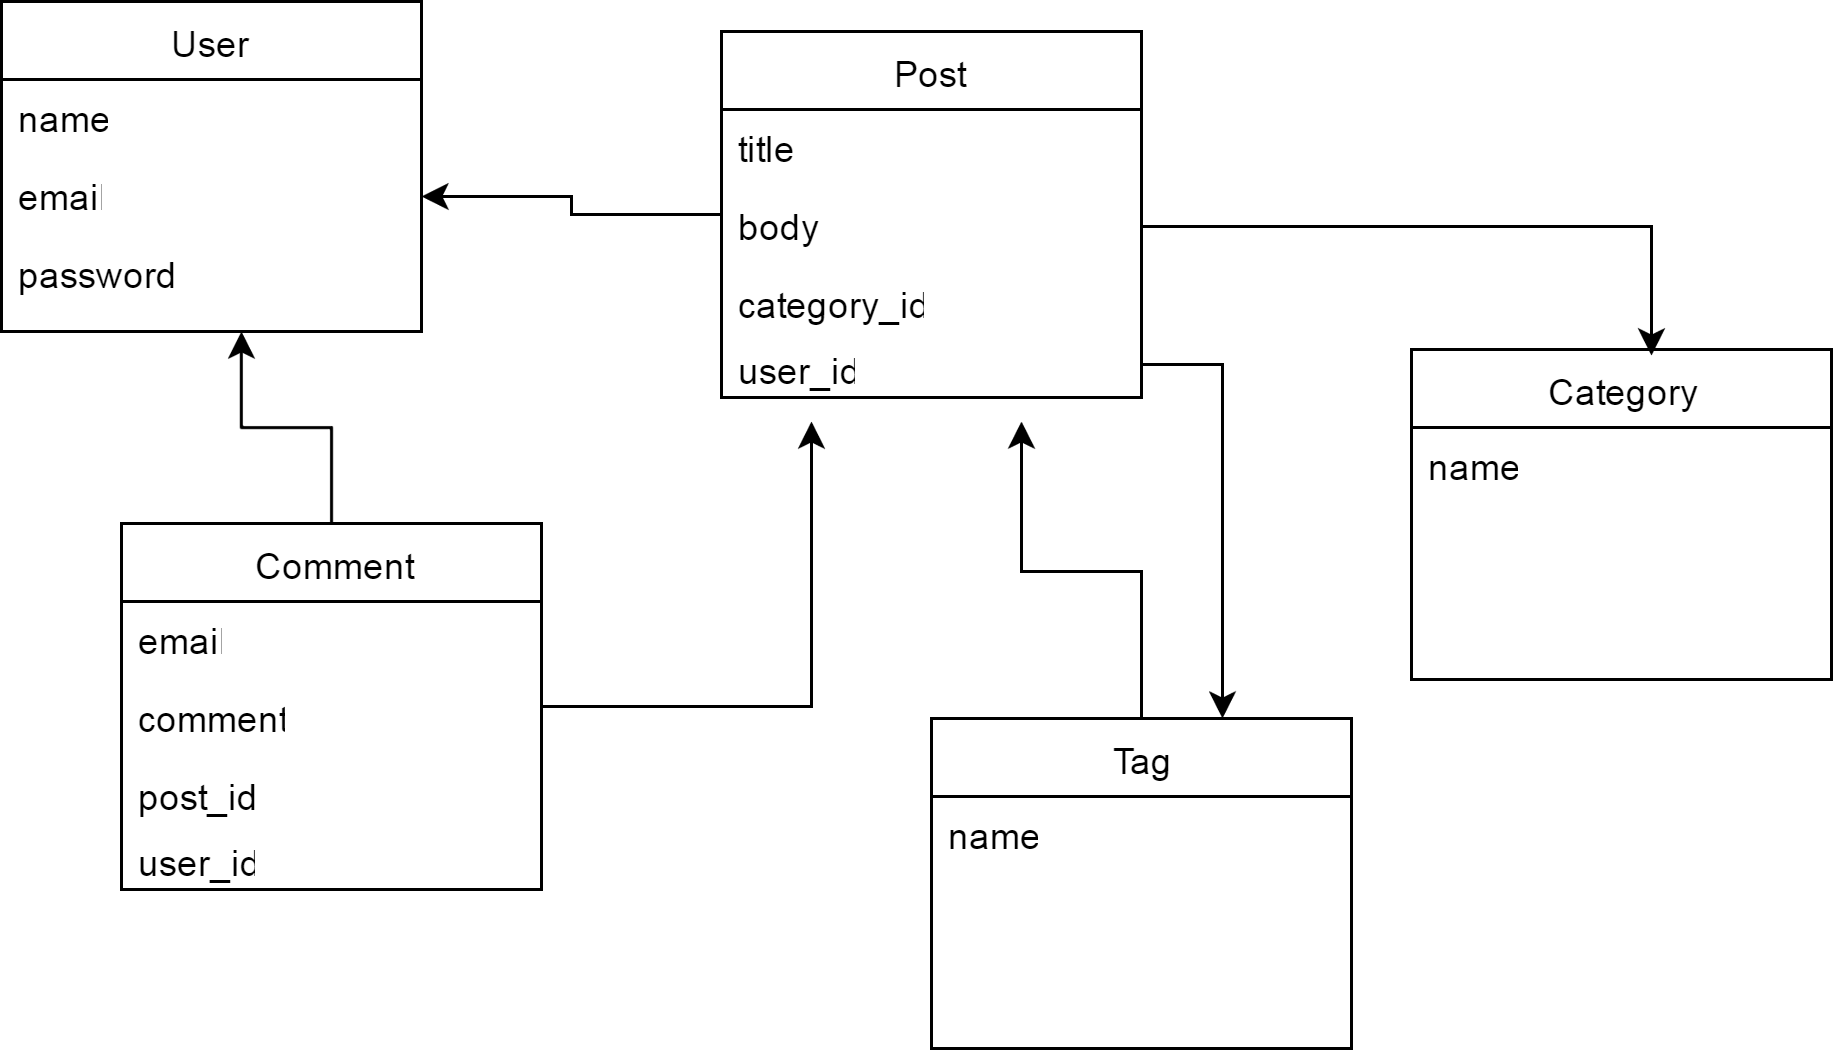

The diagram above was exported from draw.io. Its source (the exported page's mxGraphModel, read from the mxfile embedded in the PNG):
<mxGraphModel dx="530" dy="350" grid="1" gridSize="10" guides="1" tooltips="1" connect="1" arrows="1" fold="1" page="1" pageScale="1" pageWidth="850" pageHeight="1100" background="#ffffff" math="0" shadow="0">
  <root>
    <mxCell id="0" />
    <mxCell id="1" parent="0" />
    <mxCell id="2" value="User" style="swimlane;html=1;fontStyle=0;childLayout=stackLayout;horizontal=1;startSize=26;fillColor=none;horizontalStack=0;resizeParent=1;resizeLast=0;collapsible=1;marginBottom=0;swimlaneFillColor=#ffffff;" vertex="1" parent="1">
      <mxGeometry x="70" y="80" width="140" height="110" as="geometry" />
    </mxCell>
    <mxCell id="3" value="name" style="text;html=1;strokeColor=none;fillColor=none;align=left;verticalAlign=top;spacingLeft=4;spacingRight=4;whiteSpace=wrap;overflow=hidden;rotatable=0;points=[[0,0.5],[1,0.5]];portConstraint=eastwest;" vertex="1" parent="2">
      <mxGeometry y="26" width="140" height="26" as="geometry" />
    </mxCell>
    <mxCell id="4" value="email" style="text;html=1;strokeColor=none;fillColor=none;align=left;verticalAlign=top;spacingLeft=4;spacingRight=4;whiteSpace=wrap;overflow=hidden;rotatable=0;points=[[0,0.5],[1,0.5]];portConstraint=eastwest;" vertex="1" parent="2">
      <mxGeometry y="52" width="140" height="26" as="geometry" />
    </mxCell>
    <mxCell id="5" value="password" style="text;html=1;strokeColor=none;fillColor=none;align=left;verticalAlign=top;spacingLeft=4;spacingRight=4;whiteSpace=wrap;overflow=hidden;rotatable=0;points=[[0,0.5],[1,0.5]];portConstraint=eastwest;" vertex="1" parent="2">
      <mxGeometry y="78" width="140" height="26" as="geometry" />
    </mxCell>
    <mxCell id="10" style="edgeStyle=orthogonalEdgeStyle;rounded=0;html=1;jettySize=auto;orthogonalLoop=1;entryX=1;entryY=0.5;" edge="1" parent="1" source="6" target="4">
      <mxGeometry relative="1" as="geometry">
        <mxPoint x="380" y="230" as="targetPoint" />
        <Array as="points" />
      </mxGeometry>
    </mxCell>
    <mxCell id="6" value="Post" style="swimlane;html=1;fontStyle=0;childLayout=stackLayout;horizontal=1;startSize=26;fillColor=none;horizontalStack=0;resizeParent=1;resizeLast=0;collapsible=1;marginBottom=0;swimlaneFillColor=#ffffff;" vertex="1" parent="1">
      <mxGeometry x="310" y="90" width="140" height="122" as="geometry">
        <mxRectangle x="310" y="90" width="60" height="26" as="alternateBounds" />
      </mxGeometry>
    </mxCell>
    <mxCell id="7" value="title" style="text;html=1;strokeColor=none;fillColor=none;align=left;verticalAlign=top;spacingLeft=4;spacingRight=4;whiteSpace=wrap;overflow=hidden;rotatable=0;points=[[0,0.5],[1,0.5]];portConstraint=eastwest;" vertex="1" parent="6">
      <mxGeometry y="26" width="140" height="26" as="geometry" />
    </mxCell>
    <mxCell id="8" value="body" style="text;html=1;strokeColor=none;fillColor=none;align=left;verticalAlign=top;spacingLeft=4;spacingRight=4;whiteSpace=wrap;overflow=hidden;rotatable=0;points=[[0,0.5],[1,0.5]];portConstraint=eastwest;" vertex="1" parent="6">
      <mxGeometry y="52" width="140" height="26" as="geometry" />
    </mxCell>
    <mxCell id="9" value="category_id" style="text;html=1;strokeColor=none;fillColor=none;align=left;verticalAlign=top;spacingLeft=4;spacingRight=4;whiteSpace=wrap;overflow=hidden;rotatable=0;points=[[0,0.5],[1,0.5]];portConstraint=eastwest;" vertex="1" parent="6">
      <mxGeometry y="78" width="140" height="22" as="geometry" />
    </mxCell>
    <mxCell id="11" value="user_id" style="text;html=1;strokeColor=none;fillColor=none;align=left;verticalAlign=top;spacingLeft=4;spacingRight=4;whiteSpace=wrap;overflow=hidden;rotatable=0;points=[[0,0.5],[1,0.5]];portConstraint=eastwest;" vertex="1" parent="6">
      <mxGeometry y="100" width="140" height="22" as="geometry" />
    </mxCell>
    <mxCell id="17" style="edgeStyle=orthogonalEdgeStyle;rounded=0;html=1;jettySize=auto;orthogonalLoop=1;" edge="1" parent="1" source="12">
      <mxGeometry relative="1" as="geometry">
        <mxPoint x="340" y="220" as="targetPoint" />
      </mxGeometry>
    </mxCell>
    <mxCell id="30" style="edgeStyle=orthogonalEdgeStyle;rounded=0;html=1;jettySize=auto;orthogonalLoop=1;" edge="1" parent="1" source="12">
      <mxGeometry relative="1" as="geometry">
        <mxPoint x="150" y="190" as="targetPoint" />
      </mxGeometry>
    </mxCell>
    <mxCell id="12" value="Comment" style="swimlane;html=1;fontStyle=0;childLayout=stackLayout;horizontal=1;startSize=26;fillColor=none;horizontalStack=0;resizeParent=1;resizeLast=0;collapsible=1;marginBottom=0;swimlaneFillColor=#ffffff;" vertex="1" parent="1">
      <mxGeometry x="110" y="254" width="140" height="122" as="geometry">
        <mxRectangle x="310" y="90" width="60" height="26" as="alternateBounds" />
      </mxGeometry>
    </mxCell>
    <mxCell id="13" value="email" style="text;html=1;strokeColor=none;fillColor=none;align=left;verticalAlign=top;spacingLeft=4;spacingRight=4;whiteSpace=wrap;overflow=hidden;rotatable=0;points=[[0,0.5],[1,0.5]];portConstraint=eastwest;" vertex="1" parent="12">
      <mxGeometry y="26" width="140" height="26" as="geometry" />
    </mxCell>
    <mxCell id="14" value="comment" style="text;html=1;strokeColor=none;fillColor=none;align=left;verticalAlign=top;spacingLeft=4;spacingRight=4;whiteSpace=wrap;overflow=hidden;rotatable=0;points=[[0,0.5],[1,0.5]];portConstraint=eastwest;" vertex="1" parent="12">
      <mxGeometry y="52" width="140" height="26" as="geometry" />
    </mxCell>
    <mxCell id="15" value="post_id" style="text;html=1;strokeColor=none;fillColor=none;align=left;verticalAlign=top;spacingLeft=4;spacingRight=4;whiteSpace=wrap;overflow=hidden;rotatable=0;points=[[0,0.5],[1,0.5]];portConstraint=eastwest;" vertex="1" parent="12">
      <mxGeometry y="78" width="140" height="22" as="geometry" />
    </mxCell>
    <mxCell id="16" value="user_id" style="text;html=1;strokeColor=none;fillColor=none;align=left;verticalAlign=top;spacingLeft=4;spacingRight=4;whiteSpace=wrap;overflow=hidden;rotatable=0;points=[[0,0.5],[1,0.5]];portConstraint=eastwest;" vertex="1" parent="12">
      <mxGeometry y="100" width="140" height="22" as="geometry" />
    </mxCell>
    <mxCell id="18" value="Category" style="swimlane;html=1;fontStyle=0;childLayout=stackLayout;horizontal=1;startSize=26;fillColor=none;horizontalStack=0;resizeParent=1;resizeLast=0;collapsible=1;marginBottom=0;swimlaneFillColor=#ffffff;" vertex="1" parent="1">
      <mxGeometry x="540" y="196" width="140" height="110" as="geometry" />
    </mxCell>
    <mxCell id="19" value="name" style="text;html=1;strokeColor=none;fillColor=none;align=left;verticalAlign=top;spacingLeft=4;spacingRight=4;whiteSpace=wrap;overflow=hidden;rotatable=0;points=[[0,0.5],[1,0.5]];portConstraint=eastwest;" vertex="1" parent="18">
      <mxGeometry y="26" width="140" height="26" as="geometry" />
    </mxCell>
    <mxCell id="25" style="edgeStyle=orthogonalEdgeStyle;rounded=0;html=1;entryX=0.569;entryY=0.022;entryPerimeter=0;jettySize=auto;orthogonalLoop=1;" edge="1" parent="1" source="8" target="18">
      <mxGeometry relative="1" as="geometry" />
    </mxCell>
    <mxCell id="28" style="edgeStyle=orthogonalEdgeStyle;rounded=0;html=1;jettySize=auto;orthogonalLoop=1;" edge="1" parent="1" source="26">
      <mxGeometry relative="1" as="geometry">
        <mxPoint x="410" y="220" as="targetPoint" />
      </mxGeometry>
    </mxCell>
    <mxCell id="26" value="Tag" style="swimlane;html=1;fontStyle=0;childLayout=stackLayout;horizontal=1;startSize=26;fillColor=none;horizontalStack=0;resizeParent=1;resizeLast=0;collapsible=1;marginBottom=0;swimlaneFillColor=#ffffff;" vertex="1" parent="1">
      <mxGeometry x="380" y="319" width="140" height="110" as="geometry" />
    </mxCell>
    <mxCell id="27" value="name" style="text;html=1;strokeColor=none;fillColor=none;align=left;verticalAlign=top;spacingLeft=4;spacingRight=4;whiteSpace=wrap;overflow=hidden;rotatable=0;points=[[0,0.5],[1,0.5]];portConstraint=eastwest;" vertex="1" parent="26">
      <mxGeometry y="26" width="140" height="26" as="geometry" />
    </mxCell>
    <mxCell id="29" style="edgeStyle=orthogonalEdgeStyle;rounded=0;html=1;entryX=0.69;entryY=0.004;entryPerimeter=0;jettySize=auto;orthogonalLoop=1;" edge="1" parent="1" source="11" target="26">
      <mxGeometry relative="1" as="geometry" />
    </mxCell>
  </root>
</mxGraphModel>